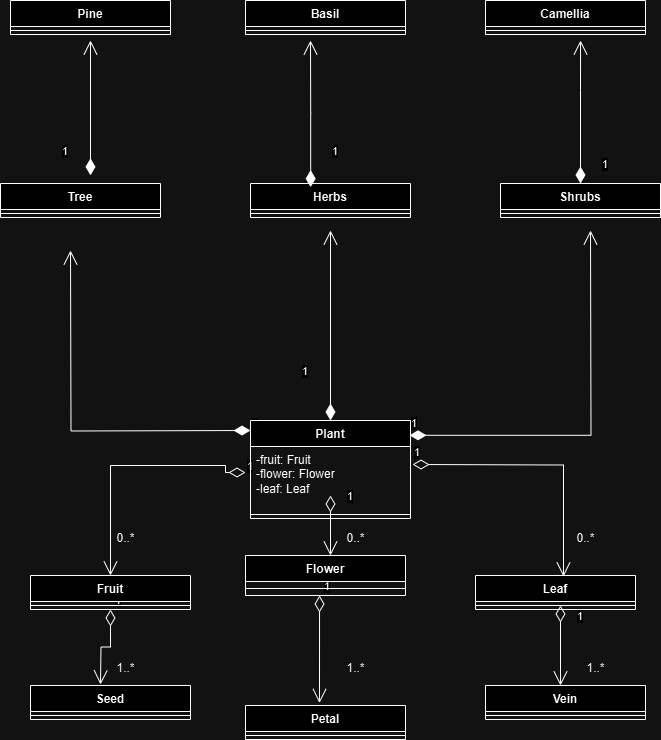

The diagram above was exported from draw.io. Its source (the exported page's mxGraphModel, read from the mxfile embedded in the PNG):
<mxGraphModel dx="2132" dy="1669" grid="1" gridSize="10" guides="1" tooltips="1" connect="1" arrows="1" fold="1" page="1" pageScale="1" pageWidth="850" pageHeight="1100" math="0" shadow="0">
  <root>
    <mxCell id="0" />
    <mxCell id="1" parent="0" />
    <mxCell id="QnhSJK3ktMN0cWK12_jW-1" value="1" style="endArrow=open;html=1;endSize=12;startArrow=diamondThin;startSize=14;startFill=0;edgeStyle=orthogonalEdgeStyle;align=left;verticalAlign=bottom;rounded=0;entryX=0.5;entryY=0;entryDx=0;entryDy=0;exitX=0;exitY=0.5;exitDx=0;exitDy=0;" parent="1" target="QnhSJK3ktMN0cWK12_jW-13" edge="1">
      <mxGeometry x="-1" y="3" relative="1" as="geometry">
        <mxPoint x="224.99999999999955" y="91.99000000000001" as="sourcePoint" />
        <mxPoint x="90" y="184.99" as="targetPoint" />
        <Array as="points">
          <mxPoint x="205" y="91.99000000000001" />
          <mxPoint x="205" y="84.99000000000001" />
          <mxPoint x="90" y="84.99000000000001" />
        </Array>
      </mxGeometry>
    </mxCell>
    <mxCell id="QnhSJK3ktMN0cWK12_jW-2" value="1" style="endArrow=open;html=1;endSize=12;startArrow=diamondThin;startSize=14;startFill=0;edgeStyle=orthogonalEdgeStyle;align=left;verticalAlign=bottom;rounded=0;exitX=1.044;exitY=0.265;exitDx=0;exitDy=0;exitPerimeter=0;entryX=0.55;entryY=0.029;entryDx=0;entryDy=0;entryPerimeter=0;" parent="1" target="QnhSJK3ktMN0cWK12_jW-17" edge="1">
      <mxGeometry x="-1" y="3" relative="1" as="geometry">
        <mxPoint x="392.0399999999995" y="84" as="sourcePoint" />
        <mxPoint x="540" y="174.99" as="targetPoint" />
      </mxGeometry>
    </mxCell>
    <mxCell id="QnhSJK3ktMN0cWK12_jW-3" value="1" style="endArrow=open;html=1;endSize=12;startArrow=diamondThin;startSize=14;startFill=0;edgeStyle=orthogonalEdgeStyle;align=left;verticalAlign=bottom;rounded=0;exitX=0.5;exitY=1;exitDx=0;exitDy=0;entryX=0.409;entryY=-0.02;entryDx=0;entryDy=0;entryPerimeter=0;" parent="1" source="QnhSJK3ktMN0cWK12_jW-13" edge="1">
      <mxGeometry x="-1" y="3" relative="1" as="geometry">
        <mxPoint x="69.99000000000001" y="233.99" as="sourcePoint" />
        <mxPoint x="79.99000000000001" y="303.99" as="targetPoint" />
      </mxGeometry>
    </mxCell>
    <mxCell id="QnhSJK3ktMN0cWK12_jW-4" value="1" style="endArrow=open;html=1;endSize=12;startArrow=diamondThin;startSize=14;startFill=0;edgeStyle=orthogonalEdgeStyle;align=left;verticalAlign=bottom;rounded=0;entryX=0.436;entryY=-0.02;entryDx=0;entryDy=0;entryPerimeter=0;" parent="1" edge="1">
      <mxGeometry x="-1" y="3" relative="1" as="geometry">
        <mxPoint x="299.03999999999996" y="214.99" as="sourcePoint" />
        <mxPoint x="299" y="322.49" as="targetPoint" />
      </mxGeometry>
    </mxCell>
    <mxCell id="QnhSJK3ktMN0cWK12_jW-5" value="1" style="endArrow=open;html=1;endSize=12;startArrow=diamondThin;startSize=14;startFill=0;edgeStyle=orthogonalEdgeStyle;align=left;verticalAlign=bottom;rounded=0;exitX=0.5;exitY=1;exitDx=0;exitDy=0;entryX=0.5;entryY=0;entryDx=0;entryDy=0;" parent="1" edge="1">
      <mxGeometry x="-0.6667" y="15" relative="1" as="geometry">
        <mxPoint x="310" y="114.99000000000001" as="sourcePoint" />
        <mxPoint x="310" y="174.99" as="targetPoint" />
        <mxPoint as="offset" />
      </mxGeometry>
    </mxCell>
    <mxCell id="QnhSJK3ktMN0cWK12_jW-6" value="1" style="endArrow=open;html=1;endSize=12;startArrow=diamondThin;startSize=14;startFill=0;edgeStyle=orthogonalEdgeStyle;align=left;verticalAlign=bottom;rounded=0;exitX=0.5;exitY=1;exitDx=0;exitDy=0;entryX=0.5;entryY=0;entryDx=0;entryDy=0;" parent="1" edge="1">
      <mxGeometry x="-0.4986" y="15" relative="1" as="geometry">
        <mxPoint x="540" y="224.99" as="sourcePoint" />
        <mxPoint x="540" y="304.99" as="targetPoint" />
        <mxPoint as="offset" />
      </mxGeometry>
    </mxCell>
    <mxCell id="QnhSJK3ktMN0cWK12_jW-7" value="0..*" style="text;html=1;align=center;verticalAlign=middle;resizable=0;points=[];autosize=1;strokeColor=none;fillColor=none;" parent="1" vertex="1">
      <mxGeometry x="85" y="142.99" width="40" height="30" as="geometry" />
    </mxCell>
    <mxCell id="QnhSJK3ktMN0cWK12_jW-8" value="1..*" style="text;html=1;align=center;verticalAlign=middle;resizable=0;points=[];autosize=1;strokeColor=none;fillColor=none;" parent="1" vertex="1">
      <mxGeometry x="85" y="272.99" width="40" height="30" as="geometry" />
    </mxCell>
    <mxCell id="QnhSJK3ktMN0cWK12_jW-9" value="0..*" style="text;html=1;align=center;verticalAlign=middle;resizable=0;points=[];autosize=1;strokeColor=none;fillColor=none;" parent="1" vertex="1">
      <mxGeometry x="315" y="142.99" width="40" height="30" as="geometry" />
    </mxCell>
    <mxCell id="QnhSJK3ktMN0cWK12_jW-10" value="1..*" style="text;html=1;align=center;verticalAlign=middle;resizable=0;points=[];autosize=1;strokeColor=none;fillColor=none;" parent="1" vertex="1">
      <mxGeometry x="315" y="272.99" width="40" height="30" as="geometry" />
    </mxCell>
    <mxCell id="QnhSJK3ktMN0cWK12_jW-11" value="0..*" style="text;html=1;align=center;verticalAlign=middle;resizable=0;points=[];autosize=1;strokeColor=none;fillColor=none;" parent="1" vertex="1">
      <mxGeometry x="545" y="142.99" width="40" height="30" as="geometry" />
    </mxCell>
    <mxCell id="QnhSJK3ktMN0cWK12_jW-12" value="1..*" style="text;html=1;align=center;verticalAlign=middle;resizable=0;points=[];autosize=1;strokeColor=none;fillColor=none;" parent="1" vertex="1">
      <mxGeometry x="555" y="272.99" width="40" height="30" as="geometry" />
    </mxCell>
    <mxCell id="QnhSJK3ktMN0cWK12_jW-13" value="Fruit" style="swimlane;fontStyle=1;align=center;verticalAlign=top;childLayout=stackLayout;horizontal=1;startSize=26;horizontalStack=0;resizeParent=1;resizeParentMax=0;resizeLast=0;collapsible=1;marginBottom=0;whiteSpace=wrap;html=1;" parent="1" vertex="1">
      <mxGeometry x="10" y="194.99" width="160" height="34" as="geometry" />
    </mxCell>
    <mxCell id="QnhSJK3ktMN0cWK12_jW-14" value="" style="line;strokeWidth=1;fillColor=none;align=left;verticalAlign=middle;spacingTop=-1;spacingLeft=3;spacingRight=3;rotatable=0;labelPosition=right;points=[];portConstraint=eastwest;strokeColor=inherit;" parent="QnhSJK3ktMN0cWK12_jW-13" vertex="1">
      <mxGeometry y="26" width="160" height="8" as="geometry" />
    </mxCell>
    <mxCell id="QnhSJK3ktMN0cWK12_jW-15" value="Flower" style="swimlane;fontStyle=1;align=center;verticalAlign=top;childLayout=stackLayout;horizontal=1;startSize=26;horizontalStack=0;resizeParent=1;resizeParentMax=0;resizeLast=0;collapsible=1;marginBottom=0;whiteSpace=wrap;html=1;" parent="1" vertex="1">
      <mxGeometry x="225" y="174.99" width="160" height="40" as="geometry" />
    </mxCell>
    <mxCell id="QnhSJK3ktMN0cWK12_jW-16" value="" style="line;strokeWidth=1;fillColor=none;align=left;verticalAlign=middle;spacingTop=-1;spacingLeft=3;spacingRight=3;rotatable=0;labelPosition=right;points=[];portConstraint=eastwest;strokeColor=inherit;" parent="QnhSJK3ktMN0cWK12_jW-15" vertex="1">
      <mxGeometry y="26" width="160" height="14" as="geometry" />
    </mxCell>
    <mxCell id="QnhSJK3ktMN0cWK12_jW-17" value="Leaf" style="swimlane;fontStyle=1;align=center;verticalAlign=top;childLayout=stackLayout;horizontal=1;startSize=26;horizontalStack=0;resizeParent=1;resizeParentMax=0;resizeLast=0;collapsible=1;marginBottom=0;whiteSpace=wrap;html=1;" parent="1" vertex="1">
      <mxGeometry x="455" y="194.99" width="160" height="34" as="geometry" />
    </mxCell>
    <mxCell id="QnhSJK3ktMN0cWK12_jW-18" value="" style="line;strokeWidth=1;fillColor=none;align=left;verticalAlign=middle;spacingTop=-1;spacingLeft=3;spacingRight=3;rotatable=0;labelPosition=right;points=[];portConstraint=eastwest;strokeColor=inherit;" parent="QnhSJK3ktMN0cWK12_jW-17" vertex="1">
      <mxGeometry y="26" width="160" height="8" as="geometry" />
    </mxCell>
    <mxCell id="QnhSJK3ktMN0cWK12_jW-19" value="Vein" style="swimlane;fontStyle=1;align=center;verticalAlign=top;childLayout=stackLayout;horizontal=1;startSize=26;horizontalStack=0;resizeParent=1;resizeParentMax=0;resizeLast=0;collapsible=1;marginBottom=0;whiteSpace=wrap;html=1;" parent="1" vertex="1">
      <mxGeometry x="465" y="304.99" width="160" height="34" as="geometry" />
    </mxCell>
    <mxCell id="QnhSJK3ktMN0cWK12_jW-20" value="" style="line;strokeWidth=1;fillColor=none;align=left;verticalAlign=middle;spacingTop=-1;spacingLeft=3;spacingRight=3;rotatable=0;labelPosition=right;points=[];portConstraint=eastwest;strokeColor=inherit;" parent="QnhSJK3ktMN0cWK12_jW-19" vertex="1">
      <mxGeometry y="26" width="160" height="8" as="geometry" />
    </mxCell>
    <mxCell id="QnhSJK3ktMN0cWK12_jW-21" value="Petal" style="swimlane;fontStyle=1;align=center;verticalAlign=top;childLayout=stackLayout;horizontal=1;startSize=26;horizontalStack=0;resizeParent=1;resizeParentMax=0;resizeLast=0;collapsible=1;marginBottom=0;whiteSpace=wrap;html=1;" parent="1" vertex="1">
      <mxGeometry x="225" y="324.99" width="160" height="34" as="geometry" />
    </mxCell>
    <mxCell id="QnhSJK3ktMN0cWK12_jW-22" value="" style="line;strokeWidth=1;fillColor=none;align=left;verticalAlign=middle;spacingTop=-1;spacingLeft=3;spacingRight=3;rotatable=0;labelPosition=right;points=[];portConstraint=eastwest;strokeColor=inherit;" parent="QnhSJK3ktMN0cWK12_jW-21" vertex="1">
      <mxGeometry y="26" width="160" height="8" as="geometry" />
    </mxCell>
    <mxCell id="QnhSJK3ktMN0cWK12_jW-23" value="Seed" style="swimlane;fontStyle=1;align=center;verticalAlign=top;childLayout=stackLayout;horizontal=1;startSize=26;horizontalStack=0;resizeParent=1;resizeParentMax=0;resizeLast=0;collapsible=1;marginBottom=0;whiteSpace=wrap;html=1;" parent="1" vertex="1">
      <mxGeometry x="10" y="304.99" width="160" height="34" as="geometry" />
    </mxCell>
    <mxCell id="QnhSJK3ktMN0cWK12_jW-24" value="" style="line;strokeWidth=1;fillColor=none;align=left;verticalAlign=middle;spacingTop=-1;spacingLeft=3;spacingRight=3;rotatable=0;labelPosition=right;points=[];portConstraint=eastwest;strokeColor=inherit;" parent="QnhSJK3ktMN0cWK12_jW-23" vertex="1">
      <mxGeometry y="26" width="160" height="8" as="geometry" />
    </mxCell>
    <mxCell id="QnhSJK3ktMN0cWK12_jW-29" value="Herbs" style="swimlane;fontStyle=1;align=center;verticalAlign=top;childLayout=stackLayout;horizontal=1;startSize=26;horizontalStack=0;resizeParent=1;resizeParentMax=0;resizeLast=0;collapsible=1;marginBottom=0;whiteSpace=wrap;html=1;" parent="1" vertex="1">
      <mxGeometry x="230" y="-197" width="160" height="34" as="geometry" />
    </mxCell>
    <mxCell id="QnhSJK3ktMN0cWK12_jW-30" value="" style="line;strokeWidth=1;fillColor=none;align=left;verticalAlign=middle;spacingTop=-1;spacingLeft=3;spacingRight=3;rotatable=0;labelPosition=right;points=[];portConstraint=eastwest;strokeColor=inherit;" parent="QnhSJK3ktMN0cWK12_jW-29" vertex="1">
      <mxGeometry y="26" width="160" height="8" as="geometry" />
    </mxCell>
    <mxCell id="QnhSJK3ktMN0cWK12_jW-31" value="Tree" style="swimlane;fontStyle=1;align=center;verticalAlign=top;childLayout=stackLayout;horizontal=1;startSize=26;horizontalStack=0;resizeParent=1;resizeParentMax=0;resizeLast=0;collapsible=1;marginBottom=0;whiteSpace=wrap;html=1;" parent="1" vertex="1">
      <mxGeometry x="-20" y="-197" width="160" height="34" as="geometry" />
    </mxCell>
    <mxCell id="QnhSJK3ktMN0cWK12_jW-32" value="" style="line;strokeWidth=1;fillColor=none;align=left;verticalAlign=middle;spacingTop=-1;spacingLeft=3;spacingRight=3;rotatable=0;labelPosition=right;points=[];portConstraint=eastwest;strokeColor=inherit;" parent="QnhSJK3ktMN0cWK12_jW-31" vertex="1">
      <mxGeometry y="26" width="160" height="8" as="geometry" />
    </mxCell>
    <mxCell id="QnhSJK3ktMN0cWK12_jW-33" value="Shrubs" style="swimlane;fontStyle=1;align=center;verticalAlign=top;childLayout=stackLayout;horizontal=1;startSize=26;horizontalStack=0;resizeParent=1;resizeParentMax=0;resizeLast=0;collapsible=1;marginBottom=0;whiteSpace=wrap;html=1;" parent="1" vertex="1">
      <mxGeometry x="480" y="-197" width="160" height="34" as="geometry" />
    </mxCell>
    <mxCell id="QnhSJK3ktMN0cWK12_jW-34" value="" style="line;strokeWidth=1;fillColor=none;align=left;verticalAlign=middle;spacingTop=-1;spacingLeft=3;spacingRight=3;rotatable=0;labelPosition=right;points=[];portConstraint=eastwest;strokeColor=inherit;" parent="QnhSJK3ktMN0cWK12_jW-33" vertex="1">
      <mxGeometry y="26" width="160" height="8" as="geometry" />
    </mxCell>
    <mxCell id="QnhSJK3ktMN0cWK12_jW-35" value="Pine" style="swimlane;fontStyle=1;align=center;verticalAlign=top;childLayout=stackLayout;horizontal=1;startSize=26;horizontalStack=0;resizeParent=1;resizeParentMax=0;resizeLast=0;collapsible=1;marginBottom=0;whiteSpace=wrap;html=1;" parent="1" vertex="1">
      <mxGeometry x="-10" y="-380" width="160" height="34" as="geometry" />
    </mxCell>
    <mxCell id="QnhSJK3ktMN0cWK12_jW-36" value="" style="line;strokeWidth=1;fillColor=none;align=left;verticalAlign=middle;spacingTop=-1;spacingLeft=3;spacingRight=3;rotatable=0;labelPosition=right;points=[];portConstraint=eastwest;strokeColor=inherit;" parent="QnhSJK3ktMN0cWK12_jW-35" vertex="1">
      <mxGeometry y="26" width="160" height="8" as="geometry" />
    </mxCell>
    <mxCell id="QnhSJK3ktMN0cWK12_jW-37" value="&lt;div&gt;Basil&lt;/div&gt;" style="swimlane;fontStyle=1;align=center;verticalAlign=top;childLayout=stackLayout;horizontal=1;startSize=26;horizontalStack=0;resizeParent=1;resizeParentMax=0;resizeLast=0;collapsible=1;marginBottom=0;whiteSpace=wrap;html=1;" parent="1" vertex="1">
      <mxGeometry x="225" y="-380" width="160" height="34" as="geometry" />
    </mxCell>
    <mxCell id="QnhSJK3ktMN0cWK12_jW-38" value="" style="line;strokeWidth=1;fillColor=none;align=left;verticalAlign=middle;spacingTop=-1;spacingLeft=3;spacingRight=3;rotatable=0;labelPosition=right;points=[];portConstraint=eastwest;strokeColor=inherit;" parent="QnhSJK3ktMN0cWK12_jW-37" vertex="1">
      <mxGeometry y="26" width="160" height="8" as="geometry" />
    </mxCell>
    <mxCell id="QnhSJK3ktMN0cWK12_jW-39" value="Camellia" style="swimlane;fontStyle=1;align=center;verticalAlign=top;childLayout=stackLayout;horizontal=1;startSize=26;horizontalStack=0;resizeParent=1;resizeParentMax=0;resizeLast=0;collapsible=1;marginBottom=0;whiteSpace=wrap;html=1;" parent="1" vertex="1">
      <mxGeometry x="465" y="-380" width="160" height="34" as="geometry" />
    </mxCell>
    <mxCell id="QnhSJK3ktMN0cWK12_jW-40" value="" style="line;strokeWidth=1;fillColor=none;align=left;verticalAlign=middle;spacingTop=-1;spacingLeft=3;spacingRight=3;rotatable=0;labelPosition=right;points=[];portConstraint=eastwest;strokeColor=inherit;" parent="QnhSJK3ktMN0cWK12_jW-39" vertex="1">
      <mxGeometry y="26" width="160" height="8" as="geometry" />
    </mxCell>
    <mxCell id="QnhSJK3ktMN0cWK12_jW-41" value="1" style="endArrow=open;html=1;endSize=12;startArrow=diamondThin;startSize=14;startFill=1;edgeStyle=orthogonalEdgeStyle;align=left;verticalAlign=bottom;rounded=0;" parent="1" edge="1">
      <mxGeometry x="-1" y="3" relative="1" as="geometry">
        <mxPoint x="230" y="50" as="sourcePoint" />
        <mxPoint x="50" y="-130" as="targetPoint" />
      </mxGeometry>
    </mxCell>
    <mxCell id="QnhSJK3ktMN0cWK12_jW-42" value="1" style="endArrow=open;html=1;endSize=12;startArrow=diamondThin;startSize=14;startFill=1;edgeStyle=orthogonalEdgeStyle;align=left;verticalAlign=bottom;rounded=0;exitX=0.376;exitY=0.106;exitDx=0;exitDy=0;exitPerimeter=0;" parent="1" source="QnhSJK3ktMN0cWK12_jW-29" edge="1">
      <mxGeometry x="-0.6379" y="-20" relative="1" as="geometry">
        <mxPoint x="309.99999999999955" y="-303" as="sourcePoint" />
        <mxPoint x="290" y="-340" as="targetPoint" />
        <mxPoint as="offset" />
      </mxGeometry>
    </mxCell>
    <mxCell id="QnhSJK3ktMN0cWK12_jW-43" value="1" style="endArrow=open;html=1;endSize=12;startArrow=diamondThin;startSize=14;startFill=1;edgeStyle=orthogonalEdgeStyle;align=left;verticalAlign=bottom;rounded=0;entryX=0.594;entryY=1.75;entryDx=0;entryDy=0;entryPerimeter=0;exitX=0.5;exitY=0;exitDx=0;exitDy=0;" parent="1" source="QnhSJK3ktMN0cWK12_jW-33" target="QnhSJK3ktMN0cWK12_jW-40" edge="1">
      <mxGeometry x="-0.846" y="-20" relative="1" as="geometry">
        <mxPoint x="560" y="-210" as="sourcePoint" />
        <mxPoint x="570" y="-327" as="targetPoint" />
        <Array as="points">
          <mxPoint x="560" y="-290" />
          <mxPoint x="560" y="-290" />
        </Array>
        <mxPoint y="1" as="offset" />
      </mxGeometry>
    </mxCell>
    <mxCell id="QnhSJK3ktMN0cWK12_jW-44" value="1" style="endArrow=open;html=1;endSize=12;startArrow=diamondThin;startSize=14;startFill=1;edgeStyle=orthogonalEdgeStyle;align=left;verticalAlign=bottom;rounded=0;exitX=0.564;exitY=-0.24;exitDx=0;exitDy=0;exitPerimeter=0;" parent="1" source="QnhSJK3ktMN0cWK12_jW-31" edge="1">
      <mxGeometry x="-0.78" y="30" relative="1" as="geometry">
        <mxPoint x="20" y="-127" as="sourcePoint" />
        <mxPoint x="70" y="-340" as="targetPoint" />
        <Array as="points">
          <mxPoint x="70" y="-340" />
          <mxPoint x="70" y="-340" />
        </Array>
        <mxPoint as="offset" />
      </mxGeometry>
    </mxCell>
    <mxCell id="QnhSJK3ktMN0cWK12_jW-45" value="1" style="endArrow=open;html=1;endSize=12;startArrow=diamondThin;startSize=14;startFill=1;edgeStyle=orthogonalEdgeStyle;align=left;verticalAlign=bottom;rounded=0;exitX=0.5;exitY=0;exitDx=0;exitDy=0;" parent="1" source="QnhSJK3ktMN0cWK12_jW-47" edge="1">
      <mxGeometry x="-0.5802" y="30" relative="1" as="geometry">
        <mxPoint x="309.5" y="-163" as="sourcePoint" />
        <mxPoint x="310" y="-150" as="targetPoint" />
        <Array as="points" />
        <mxPoint as="offset" />
      </mxGeometry>
    </mxCell>
    <mxCell id="QnhSJK3ktMN0cWK12_jW-46" value="1" style="endArrow=open;html=1;endSize=12;startArrow=diamondThin;startSize=14;startFill=1;edgeStyle=orthogonalEdgeStyle;align=left;verticalAlign=bottom;rounded=0;exitX=0.994;exitY=0.151;exitDx=0;exitDy=0;exitPerimeter=0;" parent="1" source="QnhSJK3ktMN0cWK12_jW-47" edge="1">
      <mxGeometry x="-1" y="3" relative="1" as="geometry">
        <mxPoint x="559.5" y="-163" as="sourcePoint" />
        <mxPoint x="570" y="-150" as="targetPoint" />
        <Array as="points" />
      </mxGeometry>
    </mxCell>
    <mxCell id="QnhSJK3ktMN0cWK12_jW-47" value="Plant" style="swimlane;fontStyle=1;align=center;verticalAlign=top;childLayout=stackLayout;horizontal=1;startSize=26;horizontalStack=0;resizeParent=1;resizeParentMax=0;resizeLast=0;collapsible=1;marginBottom=0;whiteSpace=wrap;html=1;" parent="1" vertex="1">
      <mxGeometry x="230" y="40" width="160" height="98" as="geometry" />
    </mxCell>
    <mxCell id="QnhSJK3ktMN0cWK12_jW-48" value="-fruit: Fruit&lt;div&gt;-flower: Flower&lt;/div&gt;&lt;div&gt;-leaf: Leaf&lt;/div&gt;" style="text;strokeColor=none;fillColor=none;align=left;verticalAlign=top;spacingLeft=4;spacingRight=4;overflow=hidden;rotatable=0;points=[[0,0.5],[1,0.5]];portConstraint=eastwest;whiteSpace=wrap;html=1;" parent="QnhSJK3ktMN0cWK12_jW-47" vertex="1">
      <mxGeometry y="26" width="160" height="64" as="geometry" />
    </mxCell>
    <mxCell id="QnhSJK3ktMN0cWK12_jW-49" value="" style="line;strokeWidth=1;fillColor=none;align=left;verticalAlign=middle;spacingTop=-1;spacingLeft=3;spacingRight=3;rotatable=0;labelPosition=right;points=[];portConstraint=eastwest;strokeColor=inherit;" parent="QnhSJK3ktMN0cWK12_jW-47" vertex="1">
      <mxGeometry y="90" width="160" height="8" as="geometry" />
    </mxCell>
  </root>
</mxGraphModel>